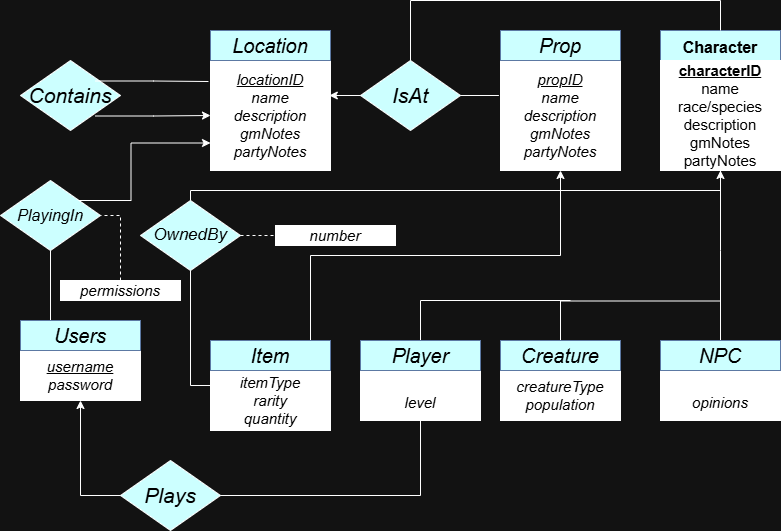

The diagram above was exported from draw.io. Its source (the exported page's mxGraphModel, read from the mxfile embedded in the PNG):
<mxGraphModel dx="1042" dy="562" grid="1" gridSize="10" guides="1" tooltips="1" connect="1" arrows="1" fold="1" page="1" pageScale="1" pageWidth="850" pageHeight="1100" math="0" shadow="0">
  <root>
    <mxCell id="0" />
    <mxCell id="1" parent="0" />
    <mxCell id="wyIaUxD4tJAmvLApbDQB-1" parent="1" style="rounded=0;whiteSpace=wrap;html=1;fillColor=light-dark(#FFFFFF,#FFFFFF);" value="&lt;font style=&quot;color: light-dark(rgb(0, 0, 0), rgb(0, 0, 0));&quot;&gt;&lt;span style=&quot;font-size: 15px;&quot;&gt;&lt;i&gt;&lt;u&gt;username&lt;/u&gt;&lt;/i&gt;&lt;/span&gt;&lt;/font&gt;&lt;div&gt;&lt;font style=&quot;color: light-dark(rgb(0, 0, 0), rgb(0, 0, 0));&quot;&gt;&lt;span style=&quot;font-size: 15px;&quot;&gt;&lt;i&gt;password&lt;/i&gt;&lt;/span&gt;&lt;/font&gt;&lt;/div&gt;" vertex="1">
      <mxGeometry height="50" width="120" x="50" y="390" as="geometry" />
    </mxCell>
    <mxCell id="wyIaUxD4tJAmvLApbDQB-43" edge="1" parent="1" style="edgeStyle=orthogonalEdgeStyle;rounded=0;orthogonalLoop=1;jettySize=auto;html=1;exitX=0.25;exitY=0;exitDx=0;exitDy=0;entryX=0.5;entryY=1;entryDx=0;entryDy=0;endArrow=none;endFill=0;" target="wyIaUxD4tJAmvLApbDQB-42">
      <mxGeometry relative="1" as="geometry">
        <mxPoint x="80" y="380" as="sourcePoint" />
        <mxPoint x="80" y="310" as="targetPoint" />
      </mxGeometry>
    </mxCell>
    <mxCell id="wyIaUxD4tJAmvLApbDQB-2" parent="1" style="rounded=0;whiteSpace=wrap;html=1;fillColor=light-dark(#DAE8FC,#CCFFFF);strokeColor=#6c8ebf;" value="&lt;font style=&quot;color: light-dark(rgb(0, 0, 0), rgb(0, 0, 0)); font-size: 20px;&quot;&gt;&lt;i&gt;Users&lt;/i&gt;&lt;/font&gt;" vertex="1">
      <mxGeometry height="30" width="120" x="50" y="360" as="geometry" />
    </mxCell>
    <mxCell id="wyIaUxD4tJAmvLApbDQB-3" parent="1" style="rounded=0;whiteSpace=wrap;html=1;fillColor=light-dark(#FFFFFF,#FFFFFF);" value="&lt;div&gt;&lt;font style=&quot;color: light-dark(rgb(0, 0, 0), rgb(0, 0, 0));&quot;&gt;&lt;span style=&quot;font-size: 15px;&quot;&gt;&lt;i&gt;&lt;u&gt;locationID&lt;/u&gt;&lt;/i&gt;&lt;/span&gt;&lt;/font&gt;&lt;/div&gt;&lt;div&gt;&lt;font style=&quot;color: light-dark(rgb(0, 0, 0), rgb(0, 0, 0));&quot;&gt;&lt;span style=&quot;font-size: 15px;&quot;&gt;&lt;i&gt;name&lt;/i&gt;&lt;/span&gt;&lt;/font&gt;&lt;/div&gt;&lt;div&gt;&lt;font style=&quot;color: light-dark(rgb(0, 0, 0), rgb(0, 0, 0));&quot;&gt;&lt;span style=&quot;font-size: 15px;&quot;&gt;&lt;i&gt;description&lt;/i&gt;&lt;/span&gt;&lt;/font&gt;&lt;/div&gt;&lt;div&gt;&lt;font style=&quot;color: light-dark(rgb(0, 0, 0), rgb(0, 0, 0));&quot;&gt;&lt;span style=&quot;font-size: 15px;&quot;&gt;&lt;i style=&quot;&quot;&gt;gmNotes&lt;/i&gt;&lt;/span&gt;&lt;/font&gt;&lt;/div&gt;&lt;div&gt;&lt;font style=&quot;color: light-dark(rgb(0, 0, 0), rgb(0, 0, 0));&quot;&gt;&lt;span style=&quot;font-size: 15px;&quot;&gt;&lt;i&gt;partyNotes&lt;/i&gt;&lt;/span&gt;&lt;/font&gt;&lt;/div&gt;" vertex="1">
      <mxGeometry height="110" width="120" x="240" y="100" as="geometry" />
    </mxCell>
    <mxCell id="wyIaUxD4tJAmvLApbDQB-4" parent="1" style="rounded=0;whiteSpace=wrap;html=1;fillColor=light-dark(#DAE8FC,#CCFFFF);strokeColor=#6c8ebf;" value="&lt;font style=&quot;color: light-dark(rgb(0, 0, 0), rgb(0, 0, 0)); font-size: 20px;&quot;&gt;&lt;i&gt;Location&lt;/i&gt;&lt;/font&gt;" vertex="1">
      <mxGeometry height="30" width="120" x="240" y="70" as="geometry" />
    </mxCell>
    <mxCell id="wyIaUxD4tJAmvLApbDQB-5" parent="1" style="rounded=0;whiteSpace=wrap;html=1;fillColor=light-dark(#FFFFFF,#FFFFFF);" value="&lt;div&gt;&lt;font style=&quot;color: light-dark(rgb(0, 0, 0), rgb(0, 0, 0));&quot;&gt;&lt;span style=&quot;font-size: 15px;&quot;&gt;&lt;i&gt;&lt;u&gt;propID&lt;/u&gt;&lt;/i&gt;&lt;/span&gt;&lt;/font&gt;&lt;/div&gt;&lt;div&gt;&lt;font style=&quot;color: light-dark(rgb(0, 0, 0), rgb(0, 0, 0));&quot;&gt;&lt;span style=&quot;font-size: 15px;&quot;&gt;&lt;i&gt;name&lt;/i&gt;&lt;/span&gt;&lt;/font&gt;&lt;/div&gt;&lt;div&gt;&lt;font style=&quot;color: light-dark(rgb(0, 0, 0), rgb(0, 0, 0));&quot;&gt;&lt;span style=&quot;font-size: 15px;&quot;&gt;&lt;i&gt;description&lt;/i&gt;&lt;/span&gt;&lt;/font&gt;&lt;/div&gt;&lt;div&gt;&lt;font style=&quot;color: light-dark(rgb(0, 0, 0), rgb(0, 0, 0));&quot;&gt;&lt;span style=&quot;font-size: 15px;&quot;&gt;&lt;i style=&quot;&quot;&gt;gmNotes&lt;/i&gt;&lt;/span&gt;&lt;/font&gt;&lt;/div&gt;&lt;div&gt;&lt;font style=&quot;color: light-dark(rgb(0, 0, 0), rgb(0, 0, 0));&quot;&gt;&lt;span style=&quot;font-size: 15px;&quot;&gt;&lt;i&gt;partyNotes&lt;/i&gt;&lt;/span&gt;&lt;/font&gt;&lt;/div&gt;" vertex="1">
      <mxGeometry height="110" width="120" x="530" y="100" as="geometry" />
    </mxCell>
    <mxCell id="wyIaUxD4tJAmvLApbDQB-6" parent="1" style="rounded=0;whiteSpace=wrap;html=1;fillColor=light-dark(#DAE8FC,#CCFFFF);strokeColor=#6c8ebf;" value="&lt;font style=&quot;color: light-dark(rgb(0, 0, 0), rgb(0, 0, 0)); font-size: 20px;&quot;&gt;&lt;i&gt;Prop&lt;/i&gt;&lt;/font&gt;" vertex="1">
      <mxGeometry height="30" width="120" x="530" y="70" as="geometry" />
    </mxCell>
    <mxCell id="wyIaUxD4tJAmvLApbDQB-7" parent="1" style="rounded=0;whiteSpace=wrap;html=1;fillColor=light-dark(#FFFFFF,#FFFFFF);fontColor=light-dark(#000000,#000000);" value="&lt;font&gt;&lt;span style=&quot;font-size: 15px;&quot;&gt;&lt;i&gt;creatureType&lt;/i&gt;&lt;/span&gt;&lt;/font&gt;&lt;br&gt;&lt;div&gt;&lt;font&gt;&lt;span style=&quot;font-size: 15px;&quot;&gt;&lt;i&gt;population&lt;/i&gt;&lt;/span&gt;&lt;/font&gt;&lt;/div&gt;" vertex="1">
      <mxGeometry height="50" width="120" x="530" y="410" as="geometry" />
    </mxCell>
    <mxCell id="wyIaUxD4tJAmvLApbDQB-16" edge="1" parent="1" source="wyIaUxD4tJAmvLApbDQB-8" style="edgeStyle=orthogonalEdgeStyle;rounded=0;orthogonalLoop=1;jettySize=auto;html=1;exitX=0.5;exitY=0;exitDx=0;exitDy=0;endArrow=none;endFill=0;">
      <mxGeometry relative="1" as="geometry">
        <mxPoint x="750" y="300" as="targetPoint" />
      </mxGeometry>
    </mxCell>
    <mxCell id="wyIaUxD4tJAmvLApbDQB-8" parent="1" style="rounded=0;whiteSpace=wrap;html=1;fillColor=light-dark(#DAE8FC,#CCFFFF);strokeColor=#6c8ebf;fontColor=light-dark(#000000,#000000);" value="&lt;font&gt;&lt;span style=&quot;font-size: 20px;&quot;&gt;&lt;i&gt;Creature&lt;/i&gt;&lt;/span&gt;&lt;/font&gt;" vertex="1">
      <mxGeometry height="30" width="120" x="530" y="380" as="geometry" />
    </mxCell>
    <mxCell id="wyIaUxD4tJAmvLApbDQB-9" parent="1" style="rounded=0;whiteSpace=wrap;html=1;fillColor=light-dark(#FFFFFF,#FFFFFF);fontColor=light-dark(#000000,#000000);" value="&lt;br&gt;&lt;div&gt;&lt;span style=&quot;font-size: 15px;&quot;&gt;&lt;i&gt;opinions&lt;/i&gt;&lt;/span&gt;&lt;/div&gt;" vertex="1">
      <mxGeometry height="50" width="120" x="690" y="410" as="geometry" />
    </mxCell>
    <mxCell id="wyIaUxD4tJAmvLApbDQB-27" edge="1" parent="1" source="wyIaUxD4tJAmvLApbDQB-10" style="edgeStyle=orthogonalEdgeStyle;rounded=0;orthogonalLoop=1;jettySize=auto;html=1;exitX=0.5;exitY=0;exitDx=0;exitDy=0;entryX=0.5;entryY=1;entryDx=0;entryDy=0;endArrow=none;endFill=0;" target="xNcESBeE1apJGXBr9uCJ-3">
      <mxGeometry relative="1" as="geometry">
        <Array as="points">
          <mxPoint x="750" y="290" />
          <mxPoint x="750" y="290" />
        </Array>
      </mxGeometry>
    </mxCell>
    <mxCell id="wyIaUxD4tJAmvLApbDQB-10" parent="1" style="rounded=0;whiteSpace=wrap;html=1;fillColor=light-dark(#DAE8FC,#CCFFFF);strokeColor=#6c8ebf;fontColor=light-dark(#000000,#000000);" value="&lt;font&gt;&lt;span style=&quot;font-size: 20px;&quot;&gt;&lt;i&gt;NPC&lt;/i&gt;&lt;/span&gt;&lt;/font&gt;" vertex="1">
      <mxGeometry height="30" width="120" x="690" y="380" as="geometry" />
    </mxCell>
    <mxCell id="wyIaUxD4tJAmvLApbDQB-28" edge="1" parent="1" source="wyIaUxD4tJAmvLApbDQB-11" style="edgeStyle=orthogonalEdgeStyle;rounded=0;orthogonalLoop=1;jettySize=auto;html=1;exitX=0.5;exitY=1;exitDx=0;exitDy=0;entryX=1;entryY=0.5;entryDx=0;entryDy=0;endArrow=none;endFill=0;" target="wyIaUxD4tJAmvLApbDQB-26">
      <mxGeometry relative="1" as="geometry" />
    </mxCell>
    <mxCell id="wyIaUxD4tJAmvLApbDQB-11" parent="1" style="rounded=0;whiteSpace=wrap;html=1;fillColor=light-dark(#FFFFFF,#FFFFFF);fontColor=light-dark(#000000,#000000);" value="&lt;br&gt;&lt;div&gt;&lt;span style=&quot;font-size: 15px;&quot;&gt;&lt;i&gt;level&lt;/i&gt;&lt;/span&gt;&lt;/div&gt;" vertex="1">
      <mxGeometry height="50" width="120" x="390" y="410" as="geometry" />
    </mxCell>
    <mxCell id="wyIaUxD4tJAmvLApbDQB-22" edge="1" parent="1" source="wyIaUxD4tJAmvLApbDQB-12" style="edgeStyle=orthogonalEdgeStyle;rounded=0;orthogonalLoop=1;jettySize=auto;html=1;exitX=0.5;exitY=0;exitDx=0;exitDy=0;endArrow=none;endFill=0;">
      <mxGeometry relative="1" as="geometry">
        <Array as="points">
          <mxPoint x="450" y="340" />
        </Array>
        <mxPoint x="600" y="340" as="targetPoint" />
      </mxGeometry>
    </mxCell>
    <mxCell id="wyIaUxD4tJAmvLApbDQB-12" parent="1" style="rounded=0;whiteSpace=wrap;html=1;fillColor=light-dark(#DAE8FC,#CCFFFF);strokeColor=#6c8ebf;fontColor=light-dark(#000000,#000000);" value="&lt;font&gt;&lt;span style=&quot;font-size: 20px;&quot;&gt;&lt;i&gt;Player&lt;/i&gt;&lt;/span&gt;&lt;/font&gt;" vertex="1">
      <mxGeometry height="30" width="120" x="390" y="380" as="geometry" />
    </mxCell>
    <mxCell id="wyIaUxD4tJAmvLApbDQB-37" edge="1" parent="1" source="wyIaUxD4tJAmvLApbDQB-13" style="edgeStyle=orthogonalEdgeStyle;rounded=0;orthogonalLoop=1;jettySize=auto;html=1;exitX=0;exitY=0.25;exitDx=0;exitDy=0;entryX=0.5;entryY=1;entryDx=0;entryDy=0;endArrow=none;endFill=0;" target="wyIaUxD4tJAmvLApbDQB-36">
      <mxGeometry relative="1" as="geometry" />
    </mxCell>
    <mxCell id="wyIaUxD4tJAmvLApbDQB-13" parent="1" style="rounded=0;whiteSpace=wrap;html=1;fillColor=light-dark(#FFFFFF,#FFFFFF);fontColor=light-dark(#000000,#000000);" value="&lt;font&gt;&lt;span style=&quot;font-size: 15px;&quot;&gt;&lt;i&gt;itemType&lt;/i&gt;&lt;/span&gt;&lt;/font&gt;&lt;br&gt;&lt;div&gt;&lt;span style=&quot;font-size: 15px;&quot;&gt;&lt;i&gt;rarity&lt;/i&gt;&lt;/span&gt;&lt;/div&gt;&lt;div&gt;&lt;span style=&quot;font-size: 15px;&quot;&gt;&lt;i&gt;quantity&lt;/i&gt;&lt;/span&gt;&lt;/div&gt;" vertex="1">
      <mxGeometry height="60" width="120" x="240" y="410" as="geometry" />
    </mxCell>
    <mxCell id="wyIaUxD4tJAmvLApbDQB-20" edge="1" parent="1" source="wyIaUxD4tJAmvLApbDQB-14" style="edgeStyle=orthogonalEdgeStyle;rounded=0;orthogonalLoop=1;jettySize=auto;html=1;exitX=0.5;exitY=0;exitDx=0;exitDy=0;entryX=0.5;entryY=1;entryDx=0;entryDy=0;" target="wyIaUxD4tJAmvLApbDQB-5">
      <mxGeometry relative="1" as="geometry">
        <Array as="points">
          <mxPoint x="340" y="380" />
          <mxPoint x="340" y="295" />
          <mxPoint x="590" y="295" />
        </Array>
      </mxGeometry>
    </mxCell>
    <mxCell id="wyIaUxD4tJAmvLApbDQB-14" parent="1" style="rounded=0;whiteSpace=wrap;html=1;fillColor=light-dark(#DAE8FC,#CCFFFF);strokeColor=#6c8ebf;fontColor=light-dark(#000000,#000000);" value="&lt;font&gt;&lt;span style=&quot;font-size: 20px;&quot;&gt;&lt;i&gt;Item&lt;/i&gt;&lt;/span&gt;&lt;/font&gt;" vertex="1">
      <mxGeometry height="30" width="120" x="240" y="380" as="geometry" />
    </mxCell>
    <mxCell id="wyIaUxD4tJAmvLApbDQB-23" parent="1" style="rhombus;whiteSpace=wrap;html=1;fontColor=light-dark(#000000,#000000);fillColor=light-dark(#FFFFFF,#CCFFFF);" value="&lt;font style=&quot;font-size: 21px;&quot;&gt;&lt;i&gt;IsAt&lt;/i&gt;&lt;/font&gt;" vertex="1">
      <mxGeometry height="70" width="100" x="390" y="100" as="geometry" />
    </mxCell>
    <mxCell id="wyIaUxD4tJAmvLApbDQB-24" edge="1" parent="1" source="wyIaUxD4tJAmvLApbDQB-23" style="edgeStyle=orthogonalEdgeStyle;rounded=0;orthogonalLoop=1;jettySize=auto;html=1;exitX=0;exitY=0.5;exitDx=0;exitDy=0;entryX=0.99;entryY=0.325;entryDx=0;entryDy=0;entryPerimeter=0;endArrow=classic;endFill=1;" target="wyIaUxD4tJAmvLApbDQB-3">
      <mxGeometry relative="1" as="geometry" />
    </mxCell>
    <mxCell id="wyIaUxD4tJAmvLApbDQB-25" edge="1" parent="1" source="wyIaUxD4tJAmvLApbDQB-23" style="edgeStyle=orthogonalEdgeStyle;rounded=0;orthogonalLoop=1;jettySize=auto;html=1;exitX=1;exitY=0.5;exitDx=0;exitDy=0;entryX=-0.013;entryY=0.325;entryDx=0;entryDy=0;entryPerimeter=0;endArrow=none;endFill=0;" target="wyIaUxD4tJAmvLApbDQB-5">
      <mxGeometry relative="1" as="geometry" />
    </mxCell>
    <mxCell id="wyIaUxD4tJAmvLApbDQB-29" edge="1" parent="1" source="wyIaUxD4tJAmvLApbDQB-26" style="edgeStyle=orthogonalEdgeStyle;rounded=0;orthogonalLoop=1;jettySize=auto;html=1;exitX=0;exitY=0.5;exitDx=0;exitDy=0;entryX=0.5;entryY=1;entryDx=0;entryDy=0;" target="wyIaUxD4tJAmvLApbDQB-1">
      <mxGeometry relative="1" as="geometry">
        <mxPoint x="110" y="460" as="targetPoint" />
      </mxGeometry>
    </mxCell>
    <mxCell id="wyIaUxD4tJAmvLApbDQB-26" parent="1" style="rhombus;whiteSpace=wrap;html=1;fontColor=light-dark(#000000,#000000);fillColor=light-dark(#FFFFFF,#CCFFFF);" value="&lt;font style=&quot;font-size: 21px;&quot;&gt;&lt;i&gt;Plays&lt;/i&gt;&lt;/font&gt;" vertex="1">
      <mxGeometry height="70" width="100" x="150" y="500" as="geometry" />
    </mxCell>
    <mxCell id="wyIaUxD4tJAmvLApbDQB-31" edge="1" parent="1" style="edgeStyle=orthogonalEdgeStyle;rounded=0;orthogonalLoop=1;jettySize=auto;html=1;exitX=1;exitY=1;exitDx=0;exitDy=0;entryX=0;entryY=0.5;entryDx=0;entryDy=0;" target="wyIaUxD4tJAmvLApbDQB-3">
      <mxGeometry relative="1" as="geometry">
        <mxPoint x="125" y="155.5000000000001" as="sourcePoint" />
      </mxGeometry>
    </mxCell>
    <mxCell id="wyIaUxD4tJAmvLApbDQB-30" parent="1" style="rhombus;whiteSpace=wrap;html=1;fontColor=light-dark(#000000,#000000);fillColor=light-dark(#FFFFFF,#CCFFFF);" value="&lt;font style=&quot;font-size: 21px;&quot;&gt;&lt;i&gt;Contains&lt;/i&gt;&lt;/font&gt;" vertex="1">
      <mxGeometry height="70" width="100" x="50" y="100" as="geometry" />
    </mxCell>
    <mxCell id="wyIaUxD4tJAmvLApbDQB-35" edge="1" parent="1" style="edgeStyle=orthogonalEdgeStyle;rounded=0;orthogonalLoop=1;jettySize=auto;html=1;exitX=1;exitY=0;exitDx=0;exitDy=0;entryX=-0.017;entryY=0.191;entryDx=0;entryDy=0;entryPerimeter=0;endArrow=none;endFill=0;" target="wyIaUxD4tJAmvLApbDQB-3">
      <mxGeometry relative="1" as="geometry">
        <mxPoint x="125" y="120.50000000000011" as="sourcePoint" />
      </mxGeometry>
    </mxCell>
    <mxCell id="wyIaUxD4tJAmvLApbDQB-38" edge="1" parent="1" source="wyIaUxD4tJAmvLApbDQB-36" style="edgeStyle=orthogonalEdgeStyle;rounded=0;orthogonalLoop=1;jettySize=auto;html=1;exitX=0.5;exitY=0;exitDx=0;exitDy=0;entryX=0.5;entryY=1;entryDx=0;entryDy=0;" target="xNcESBeE1apJGXBr9uCJ-3">
      <mxGeometry relative="1" as="geometry">
        <Array as="points">
          <mxPoint x="220" y="230" />
          <mxPoint x="750" y="230" />
        </Array>
      </mxGeometry>
    </mxCell>
    <mxCell id="wyIaUxD4tJAmvLApbDQB-41" edge="1" parent="1" source="wyIaUxD4tJAmvLApbDQB-36" style="edgeStyle=orthogonalEdgeStyle;rounded=0;orthogonalLoop=1;jettySize=auto;html=1;exitX=1;exitY=0.5;exitDx=0;exitDy=0;entryX=0;entryY=0.5;entryDx=0;entryDy=0;endArrow=none;endFill=0;dashed=1;" target="wyIaUxD4tJAmvLApbDQB-40">
      <mxGeometry relative="1" as="geometry" />
    </mxCell>
    <mxCell id="wyIaUxD4tJAmvLApbDQB-36" parent="1" style="rhombus;whiteSpace=wrap;html=1;fontColor=light-dark(#000000,#000000);fillColor=light-dark(#FFFFFF,#CCFFFF);" value="&lt;font style=&quot;font-size: 17px;&quot;&gt;&lt;i style=&quot;&quot;&gt;OwnedBy&lt;/i&gt;&lt;/font&gt;" vertex="1">
      <mxGeometry height="70" width="100" x="170" y="240" as="geometry" />
    </mxCell>
    <mxCell id="wyIaUxD4tJAmvLApbDQB-40" parent="1" style="rounded=0;whiteSpace=wrap;html=1;fillColor=light-dark(#FFFFFF,#FFFFFF);fontColor=light-dark(#000000,#000000);" value="&lt;span style=&quot;font-size: 15px;&quot;&gt;&lt;i&gt;number&lt;/i&gt;&lt;/span&gt;" vertex="1">
      <mxGeometry height="20" width="120" x="305" y="265" as="geometry" />
    </mxCell>
    <mxCell id="wyIaUxD4tJAmvLApbDQB-44" edge="1" parent="1" style="edgeStyle=orthogonalEdgeStyle;rounded=0;orthogonalLoop=1;jettySize=auto;html=1;exitX=0.5;exitY=0;exitDx=0;exitDy=0;entryX=0;entryY=0.75;entryDx=0;entryDy=0;" target="wyIaUxD4tJAmvLApbDQB-3">
      <mxGeometry relative="1" as="geometry">
        <mxPoint x="80" y="240" as="sourcePoint" />
      </mxGeometry>
    </mxCell>
    <mxCell id="wyIaUxD4tJAmvLApbDQB-42" parent="1" style="rhombus;whiteSpace=wrap;html=1;fontColor=light-dark(#000000,#000000);fillColor=light-dark(#FFFFFF,#CCFFFF);" value="&lt;font style=&quot;font-size: 16px;&quot;&gt;&lt;i style=&quot;&quot;&gt;PlayingIn&lt;/i&gt;&lt;/font&gt;" vertex="1">
      <mxGeometry height="70" width="100" x="30" y="220" as="geometry" />
    </mxCell>
    <mxCell id="wyIaUxD4tJAmvLApbDQB-46" edge="1" parent="1" source="wyIaUxD4tJAmvLApbDQB-45" style="edgeStyle=orthogonalEdgeStyle;rounded=0;orthogonalLoop=1;jettySize=auto;html=1;exitX=0.5;exitY=0;exitDx=0;exitDy=0;entryX=1;entryY=0.5;entryDx=0;entryDy=0;endArrow=none;endFill=0;dashed=1;" target="wyIaUxD4tJAmvLApbDQB-42">
      <mxGeometry relative="1" as="geometry">
        <mxPoint x="130" y="275" as="targetPoint" />
      </mxGeometry>
    </mxCell>
    <mxCell id="wyIaUxD4tJAmvLApbDQB-45" parent="1" style="rounded=0;whiteSpace=wrap;html=1;fillColor=light-dark(#FFFFFF,#FFFFFF);fontColor=light-dark(#000000,#000000);" value="&lt;span style=&quot;font-size: 15px;&quot;&gt;&lt;i&gt;permissions&lt;/i&gt;&lt;/span&gt;" vertex="1">
      <mxGeometry height="20" width="120" x="90" y="320" as="geometry" />
    </mxCell>
    <mxCell id="xNcESBeE1apJGXBr9uCJ-2" parent="1" style="rounded=0;whiteSpace=wrap;html=1;fillColor=light-dark(#DAE8FC,#CCFFFF);strokeColor=#6c8ebf;fontColor=light-dark(#000000,#000000);" value="&lt;h1&gt;&lt;span style=&quot;text-align: start; font-size: medium;&quot;&gt;Character&lt;/span&gt;&lt;/h1&gt;" vertex="1">
      <mxGeometry height="30" width="120" x="690" y="70" as="geometry" />
    </mxCell>
    <mxCell id="xNcESBeE1apJGXBr9uCJ-3" parent="1" style="rounded=0;whiteSpace=wrap;html=1;fillColor=light-dark(#FFFFFF,#FFFFFF);fontColor=light-dark(#000000,#000000);" value="&lt;span data-start=&quot;286&quot; data-end=&quot;301&quot; style=&quot;text-align: start;&quot;&gt;&lt;u style=&quot;&quot;&gt;&lt;font style=&quot;font-size: 15px;&quot;&gt;&lt;b&gt;characterID&lt;/b&gt;&lt;/font&gt;&lt;/u&gt;&lt;/span&gt;&lt;div&gt;&lt;span style=&quot;text-align: start;&quot;&gt;&lt;font style=&quot;font-size: 15px;&quot;&gt;name&lt;/font&gt;&lt;/span&gt;&lt;div&gt;&lt;span style=&quot;text-align: start;&quot;&gt;&lt;font style=&quot;font-size: 15px;&quot;&gt;race/species description gmNotes partyNotes&lt;/font&gt;&lt;/span&gt;&lt;/div&gt;&lt;/div&gt;" vertex="1">
      <mxGeometry height="110" width="120" x="690" y="100" as="geometry" />
    </mxCell>
    <mxCell id="xNcESBeE1apJGXBr9uCJ-6" edge="1" parent="1" source="wyIaUxD4tJAmvLApbDQB-23" style="endArrow=none;html=1;rounded=0;exitX=0.5;exitY=0;exitDx=0;exitDy=0;entryX=0.5;entryY=0;entryDx=0;entryDy=0;" target="xNcESBeE1apJGXBr9uCJ-2" value="">
      <mxGeometry height="50" relative="1" width="50" as="geometry">
        <Array as="points">
          <mxPoint x="440" y="40" />
          <mxPoint x="750" y="40" />
        </Array>
        <mxPoint x="490" y="35" as="sourcePoint" />
        <mxPoint x="530" y="210" as="targetPoint" />
      </mxGeometry>
    </mxCell>
  </root>
</mxGraphModel>